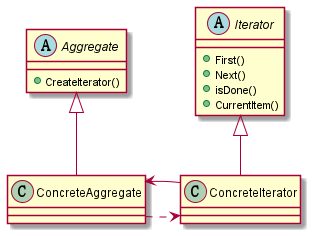

The diagram above was rendered by PlantUML. Its source (embedded in the PNG):
@startuml

abstract Aggregate {
    + CreateIterator()
}

abstract Iterator {
    + First()
    + Next()
    + isDone()
    + CurrentItem()
}

class ConcreteAggregate

class ConcreteIterator

ConcreteAggregate -up-|> Aggregate
ConcreteIterator -up-|> Iterator

ConcreteAggregate .right.> ConcreteIterator
ConcreteIterator -left-> ConcreteAggregate

@enduml